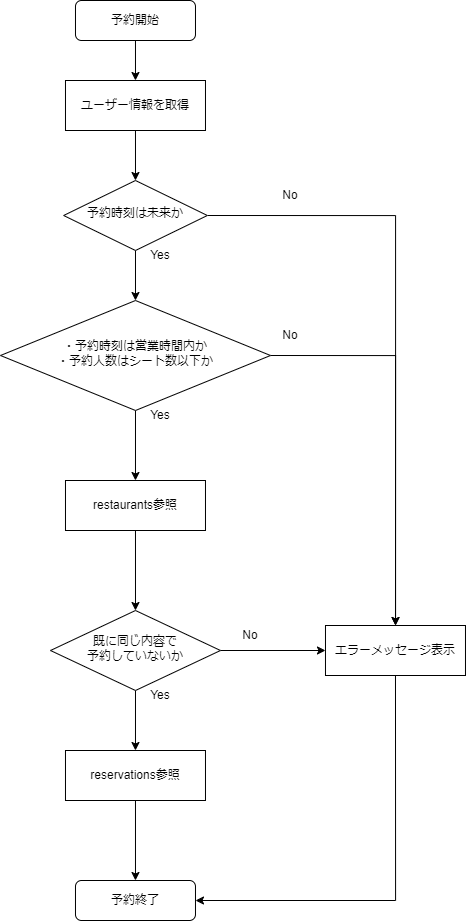

The diagram above was exported from draw.io. Its source (the exported page's mxGraphModel, read from the mxfile embedded in the PNG):
<mxGraphModel dx="2206" dy="1135" grid="1" gridSize="10" guides="1" tooltips="1" connect="1" arrows="1" fold="1" page="1" pageScale="1" pageWidth="827" pageHeight="1169" math="0" shadow="0">
  <root>
    <mxCell id="WIyWlLk6GJQsqaUBKTNV-0" />
    <mxCell id="WIyWlLk6GJQsqaUBKTNV-1" parent="WIyWlLk6GJQsqaUBKTNV-0" />
    <mxCell id="kKuhmTclRX6wfL0t_GY9-20" style="edgeStyle=orthogonalEdgeStyle;rounded=0;orthogonalLoop=1;jettySize=auto;html=1;exitX=0.5;exitY=1;exitDx=0;exitDy=0;entryX=0.5;entryY=0;entryDx=0;entryDy=0;" edge="1" parent="WIyWlLk6GJQsqaUBKTNV-1" source="WIyWlLk6GJQsqaUBKTNV-3" target="kKuhmTclRX6wfL0t_GY9-16">
      <mxGeometry relative="1" as="geometry" />
    </mxCell>
    <mxCell id="WIyWlLk6GJQsqaUBKTNV-3" value="予約開始" style="rounded=1;whiteSpace=wrap;html=1;fontSize=12;glass=0;strokeWidth=1;shadow=0;" parent="WIyWlLk6GJQsqaUBKTNV-1" vertex="1">
      <mxGeometry x="284.98" y="125" width="120" height="40" as="geometry" />
    </mxCell>
    <mxCell id="kKuhmTclRX6wfL0t_GY9-12" style="edgeStyle=orthogonalEdgeStyle;rounded=0;orthogonalLoop=1;jettySize=auto;html=1;exitX=1;exitY=0.5;exitDx=0;exitDy=0;" edge="1" parent="WIyWlLk6GJQsqaUBKTNV-1" source="WIyWlLk6GJQsqaUBKTNV-6" target="kKuhmTclRX6wfL0t_GY9-11">
      <mxGeometry relative="1" as="geometry" />
    </mxCell>
    <mxCell id="kKuhmTclRX6wfL0t_GY9-22" style="edgeStyle=orthogonalEdgeStyle;rounded=0;orthogonalLoop=1;jettySize=auto;html=1;exitX=0.5;exitY=1;exitDx=0;exitDy=0;entryX=0.5;entryY=0;entryDx=0;entryDy=0;" edge="1" parent="WIyWlLk6GJQsqaUBKTNV-1" source="WIyWlLk6GJQsqaUBKTNV-6" target="WIyWlLk6GJQsqaUBKTNV-10">
      <mxGeometry relative="1" as="geometry" />
    </mxCell>
    <mxCell id="WIyWlLk6GJQsqaUBKTNV-6" value="予約時刻は未来か" style="rhombus;whiteSpace=wrap;html=1;shadow=0;fontFamily=Helvetica;fontSize=12;align=center;strokeWidth=1;spacing=6;spacingTop=-4;" parent="WIyWlLk6GJQsqaUBKTNV-1" vertex="1">
      <mxGeometry x="273.12" y="305" width="143.75" height="70" as="geometry" />
    </mxCell>
    <mxCell id="kKuhmTclRX6wfL0t_GY9-13" style="edgeStyle=orthogonalEdgeStyle;rounded=0;orthogonalLoop=1;jettySize=auto;html=1;exitX=1;exitY=0.5;exitDx=0;exitDy=0;entryX=0.5;entryY=0;entryDx=0;entryDy=0;" edge="1" parent="WIyWlLk6GJQsqaUBKTNV-1" source="WIyWlLk6GJQsqaUBKTNV-10" target="kKuhmTclRX6wfL0t_GY9-11">
      <mxGeometry relative="1" as="geometry" />
    </mxCell>
    <mxCell id="kKuhmTclRX6wfL0t_GY9-25" style="edgeStyle=orthogonalEdgeStyle;rounded=0;orthogonalLoop=1;jettySize=auto;html=1;exitX=0.5;exitY=1;exitDx=0;exitDy=0;entryX=0.5;entryY=0;entryDx=0;entryDy=0;" edge="1" parent="WIyWlLk6GJQsqaUBKTNV-1" source="WIyWlLk6GJQsqaUBKTNV-10" target="kKuhmTclRX6wfL0t_GY9-24">
      <mxGeometry relative="1" as="geometry" />
    </mxCell>
    <mxCell id="WIyWlLk6GJQsqaUBKTNV-10" value="・予約時刻は営業時間内か&lt;br&gt;・予約人数はシート数以下か" style="rhombus;whiteSpace=wrap;html=1;shadow=0;fontFamily=Helvetica;fontSize=12;align=center;strokeWidth=1;spacing=6;spacingTop=-4;" parent="WIyWlLk6GJQsqaUBKTNV-1" vertex="1">
      <mxGeometry x="209.99999999999997" y="425" width="269.99" height="110" as="geometry" />
    </mxCell>
    <mxCell id="WIyWlLk6GJQsqaUBKTNV-11" value="予約終了" style="rounded=1;whiteSpace=wrap;html=1;fontSize=12;glass=0;strokeWidth=1;shadow=0;" parent="WIyWlLk6GJQsqaUBKTNV-1" vertex="1">
      <mxGeometry x="284.98" y="1005" width="120" height="40" as="geometry" />
    </mxCell>
    <mxCell id="kKuhmTclRX6wfL0t_GY9-14" style="edgeStyle=orthogonalEdgeStyle;rounded=0;orthogonalLoop=1;jettySize=auto;html=1;exitX=1;exitY=0.5;exitDx=0;exitDy=0;entryX=0;entryY=0.5;entryDx=0;entryDy=0;" edge="1" parent="WIyWlLk6GJQsqaUBKTNV-1" source="kKuhmTclRX6wfL0t_GY9-1" target="kKuhmTclRX6wfL0t_GY9-11">
      <mxGeometry relative="1" as="geometry" />
    </mxCell>
    <mxCell id="kKuhmTclRX6wfL0t_GY9-28" style="edgeStyle=orthogonalEdgeStyle;rounded=0;orthogonalLoop=1;jettySize=auto;html=1;exitX=0.5;exitY=1;exitDx=0;exitDy=0;entryX=0.5;entryY=0;entryDx=0;entryDy=0;" edge="1" parent="WIyWlLk6GJQsqaUBKTNV-1" source="kKuhmTclRX6wfL0t_GY9-1" target="kKuhmTclRX6wfL0t_GY9-18">
      <mxGeometry relative="1" as="geometry" />
    </mxCell>
    <mxCell id="kKuhmTclRX6wfL0t_GY9-1" value="既に同じ内容で&lt;br&gt;予約していないか" style="rhombus;whiteSpace=wrap;html=1;shadow=0;fontFamily=Helvetica;fontSize=12;align=center;strokeWidth=1;spacing=6;spacingTop=-4;" vertex="1" parent="WIyWlLk6GJQsqaUBKTNV-1">
      <mxGeometry x="259.99" y="735" width="170" height="80" as="geometry" />
    </mxCell>
    <mxCell id="kKuhmTclRX6wfL0t_GY9-8" value="No" style="text;strokeColor=none;align=center;fillColor=none;html=1;verticalAlign=middle;whiteSpace=wrap;rounded=0;" vertex="1" parent="WIyWlLk6GJQsqaUBKTNV-1">
      <mxGeometry x="489.98" y="315" width="20" height="10" as="geometry" />
    </mxCell>
    <mxCell id="kKuhmTclRX6wfL0t_GY9-15" style="edgeStyle=orthogonalEdgeStyle;rounded=0;orthogonalLoop=1;jettySize=auto;html=1;exitX=0.5;exitY=1;exitDx=0;exitDy=0;entryX=1;entryY=0.5;entryDx=0;entryDy=0;" edge="1" parent="WIyWlLk6GJQsqaUBKTNV-1" source="kKuhmTclRX6wfL0t_GY9-11" target="WIyWlLk6GJQsqaUBKTNV-11">
      <mxGeometry relative="1" as="geometry" />
    </mxCell>
    <mxCell id="kKuhmTclRX6wfL0t_GY9-11" value="エラーメッセージ表示" style="rounded=0;whiteSpace=wrap;html=1;" vertex="1" parent="WIyWlLk6GJQsqaUBKTNV-1">
      <mxGeometry x="534.98" y="750" width="140" height="50" as="geometry" />
    </mxCell>
    <mxCell id="kKuhmTclRX6wfL0t_GY9-21" style="edgeStyle=orthogonalEdgeStyle;rounded=0;orthogonalLoop=1;jettySize=auto;html=1;exitX=0.5;exitY=1;exitDx=0;exitDy=0;entryX=0.5;entryY=0;entryDx=0;entryDy=0;" edge="1" parent="WIyWlLk6GJQsqaUBKTNV-1" source="kKuhmTclRX6wfL0t_GY9-16" target="WIyWlLk6GJQsqaUBKTNV-6">
      <mxGeometry relative="1" as="geometry" />
    </mxCell>
    <mxCell id="kKuhmTclRX6wfL0t_GY9-16" value="ユーザー情報を取得" style="rounded=0;whiteSpace=wrap;html=1;" vertex="1" parent="WIyWlLk6GJQsqaUBKTNV-1">
      <mxGeometry x="274.98" y="205" width="140" height="50" as="geometry" />
    </mxCell>
    <mxCell id="kKuhmTclRX6wfL0t_GY9-27" style="edgeStyle=orthogonalEdgeStyle;rounded=0;orthogonalLoop=1;jettySize=auto;html=1;exitX=0.5;exitY=1;exitDx=0;exitDy=0;entryX=0.5;entryY=0;entryDx=0;entryDy=0;" edge="1" parent="WIyWlLk6GJQsqaUBKTNV-1" source="kKuhmTclRX6wfL0t_GY9-24" target="kKuhmTclRX6wfL0t_GY9-1">
      <mxGeometry relative="1" as="geometry">
        <mxPoint x="344.99" y="745" as="sourcePoint" />
      </mxGeometry>
    </mxCell>
    <mxCell id="kKuhmTclRX6wfL0t_GY9-29" style="edgeStyle=orthogonalEdgeStyle;rounded=0;orthogonalLoop=1;jettySize=auto;html=1;exitX=0.5;exitY=1;exitDx=0;exitDy=0;" edge="1" parent="WIyWlLk6GJQsqaUBKTNV-1" source="kKuhmTclRX6wfL0t_GY9-18" target="WIyWlLk6GJQsqaUBKTNV-11">
      <mxGeometry relative="1" as="geometry" />
    </mxCell>
    <mxCell id="kKuhmTclRX6wfL0t_GY9-18" value="reservations参照" style="rounded=0;whiteSpace=wrap;html=1;" vertex="1" parent="WIyWlLk6GJQsqaUBKTNV-1">
      <mxGeometry x="274.98" y="875" width="140" height="50" as="geometry" />
    </mxCell>
    <mxCell id="kKuhmTclRX6wfL0t_GY9-24" value="restaurants参照" style="rounded=0;whiteSpace=wrap;html=1;" vertex="1" parent="WIyWlLk6GJQsqaUBKTNV-1">
      <mxGeometry x="274.98" y="605" width="140" height="50" as="geometry" />
    </mxCell>
    <mxCell id="kKuhmTclRX6wfL0t_GY9-30" value="No" style="text;strokeColor=none;align=center;fillColor=none;html=1;verticalAlign=middle;whiteSpace=wrap;rounded=0;" vertex="1" parent="WIyWlLk6GJQsqaUBKTNV-1">
      <mxGeometry x="489.98" y="455" width="20" height="10" as="geometry" />
    </mxCell>
    <mxCell id="kKuhmTclRX6wfL0t_GY9-31" value="No" style="text;strokeColor=none;align=center;fillColor=none;html=1;verticalAlign=middle;whiteSpace=wrap;rounded=0;" vertex="1" parent="WIyWlLk6GJQsqaUBKTNV-1">
      <mxGeometry x="449.98" y="755" width="20" height="10" as="geometry" />
    </mxCell>
    <mxCell id="kKuhmTclRX6wfL0t_GY9-33" value="Yes" style="text;strokeColor=none;align=center;fillColor=none;html=1;verticalAlign=middle;whiteSpace=wrap;rounded=0;" vertex="1" parent="WIyWlLk6GJQsqaUBKTNV-1">
      <mxGeometry x="359.98" y="535" width="20" height="10" as="geometry" />
    </mxCell>
    <mxCell id="kKuhmTclRX6wfL0t_GY9-34" value="Yes" style="text;strokeColor=none;align=center;fillColor=none;html=1;verticalAlign=middle;whiteSpace=wrap;rounded=0;" vertex="1" parent="WIyWlLk6GJQsqaUBKTNV-1">
      <mxGeometry x="359.98" y="815" width="20" height="10" as="geometry" />
    </mxCell>
    <mxCell id="kKuhmTclRX6wfL0t_GY9-35" value="Yes" style="text;strokeColor=none;align=center;fillColor=none;html=1;verticalAlign=middle;whiteSpace=wrap;rounded=0;" vertex="1" parent="WIyWlLk6GJQsqaUBKTNV-1">
      <mxGeometry x="359.98" y="375" width="20" height="10" as="geometry" />
    </mxCell>
  </root>
</mxGraphModel>